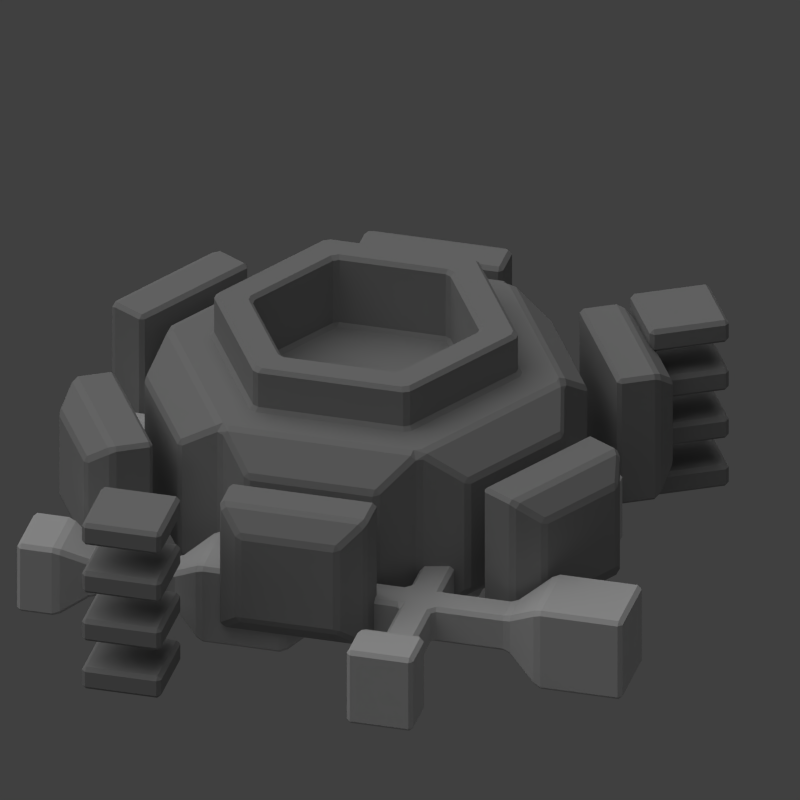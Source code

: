# Source: refuelling_module.blend  (saved by Blender 2.79.0; exported with 4.5.12 LTS)
import bpy
from mathutils import Matrix  # noqa: F401  (used for matrix-valued properties, if any)

bpy.ops.wm.read_factory_settings(use_empty=True)
scene = bpy.context.scene
scene.name = 'Scene'

# ---- collections
col_collection_1 = bpy.data.collections.new('Collection 1'); scene.collection.children.link(col_collection_1)

# ---- materials (node trees are filled in below, after node groups)
mat_material = bpy.data.materials.new('Material')
mat_material.alpha_threshold = 0.0
mat_material.use_transparent_shadow = False
mat_material.diffuse_color = (0.3428, 0.3428, 0.3428, 1.0)
mat_material.roughness = 0.5
mat_material.line_color = (0.0, 0.0, 0.0, 1.0)
mat_material_001 = bpy.data.materials.new('Material.001')
mat_material_001.alpha_threshold = 0.0
mat_material_001.use_transparent_shadow = False
mat_material_001.diffuse_color = (0.6383, 0.6383, 0.6383, 1.0)
mat_material_001.roughness = 0.5
mat_material_001.line_color = (0.0, 0.0, 0.0, 1.0)

# ---- material node trees

# ---- world
world_world = bpy.data.worlds.new('World'); scene.world = world_world
world_world.color = (0.05088, 0.05088, 0.05088)
world_world.use_sun_shadow = False
world_world.sun_shadow_jitter_overblur = 0.0
world_world.cycles.sampling_method = 'NONE'
world_world.cycles.sample_map_resolution = 256

# ---- cameras
cam_camera = bpy.data.cameras.new('Camera')
cam_camera.type = 'ORTHO'
cam_camera.clip_end = 100.0
cam_camera.lens = 35.0
cam_camera.sensor_width = 32.0
cam_camera.sensor_height = 18.0
cam_camera.ortho_scale = 19.5
cam_camera.dof.focus_distance = 0.0
cam_camera.dof.aperture_fstop = 128.0

# ---- lights
light_point = bpy.data.lights.new('Point', 'POINT')
light_point.transmission_factor = 0.0
light_point.shadow_buffer_clip_start = 0.5
light_point.shadow_soft_size = 0.1
light_point.shadow_maximum_resolution = 0.006
light_point.use_absolute_resolution = True
light_sun = bpy.data.lights.new('Sun', 'SUN')
light_sun.transmission_factor = 0.0
light_sun.angle = 1.571
light_sun.energy = 1.0
light_sun.shadow_buffer_clip_start = 0.5
light_sun.shadow_soft_size = 1.0
light_sun.shadow_cascade_max_distance = 1000.0
light_sun.cycles.use_multiple_importance_sampling = False

# ---- meshes
me_cube_002 = bpy.data.meshes.new('Cube.002')
me_cube_002.from_pydata([(-1.0, -1.0, -0.3077), (-1.0, -1.0, 0.3077), (-1.0, 1.0, -0.3077), (-1.0, 1.0, 0.3077), (1.0, -1.0, -0.3077), (1.0, -1.0, 0.3077), (1.0, 1.0, -0.3077), (1.0, 1.0, 0.3077)], [], [(0, 1, 3, 2), (2, 3, 7, 6), (6, 7, 5, 4), (4, 5, 1, 0), (2, 6, 4, 0), (7, 3, 1, 5)])
me_cube_002.materials.append(mat_material)
me_cube_002.use_remesh_preserve_volume = False
me_cube_002.use_remesh_preserve_attributes = False
me_cube_002.use_mirror_vertex_groups = False
me_cube_002.update()
me_cube_001 = bpy.data.meshes.new('Cube.001')
me_cube_001.from_pydata([(-1.0, -1.0, -0.3077), (-1.0, -1.0, 0.3077), (-1.0, 1.0, -0.3077), (-1.0, 1.0, 0.3077), (1.0, -1.0, -0.3077), (1.0, -1.0, 0.3077), (1.0, 1.0, -0.3077), (1.0, 1.0, 0.3077)], [], [(0, 1, 3, 2), (2, 3, 7, 6), (6, 7, 5, 4), (4, 5, 1, 0), (2, 6, 4, 0), (7, 3, 1, 5)])
me_cube_001.materials.append(mat_material)
me_cube_001.use_remesh_preserve_volume = False
me_cube_001.use_remesh_preserve_attributes = False
me_cube_001.use_mirror_vertex_groups = False
me_cube_001.update()
me_cube = bpy.data.meshes.new('Cube')
me_cube.from_pydata([(-1.496, -3.135, -1.523), (-1.496, -3.135, 1.504), (-1.496, -0.1077, -1.523), (-1.496, -0.1077, 1.504), (1.532, -3.135, -1.523), (1.532, -3.135, 1.504), (1.532, -0.1077, -1.523), (1.532, -0.1077, 1.504), (-1.008, -3.502, -1.035), (-1.008, -3.502, 1.016), (1.044, -3.502, 1.016), (1.044, -3.502, -1.035), (-1.008, -4.68, -1.035), (-1.008, -4.68, 1.016), (1.044, -4.68, 1.016), (1.044, -4.68, -1.035), (-1.008, -6.116, -1.035), (-1.008, -6.116, 1.016), (1.044, -6.116, 1.016), (1.044, -6.116, -1.035), (1.748, -4.943, 0.463), (1.748, -4.943, -0.4822), (1.748, -5.852, 0.463), (1.748, -5.852, -0.4822), (5.494, -4.943, 0.463), (5.494, -4.943, -0.4822), (5.494, -5.852, 0.463), (5.494, -5.852, -0.4822), (1.044, -4.68, 1.619), (-1.008, -4.68, 1.619), (1.044, -6.116, 1.619), (-1.008, -6.116, 1.619), (-1.008, -5.019, -0.4381), (-1.008, -5.019, 0.4189), (-1.008, -5.777, -0.4381), (-1.008, -5.777, 0.4189), (-3.22, -5.019, -0.4381), (-3.22, -5.019, 0.4189), (-3.22, -5.777, -0.4381), (-3.22, -5.777, 0.4189), (-3.692, -4.65, -0.8557), (-3.692, -4.65, 0.8364), (-3.692, -6.146, -0.8557), (-3.692, -6.146, 0.8364), (-5.19, -4.65, -0.8557), (-5.19, -4.65, 0.8364), (-5.19, -6.146, -0.8557), (-5.19, -6.146, 0.8364), (-4.035, -4.074, -0.4682), (-4.035, -4.074, 0.449), (-4.847, -4.074, -0.4682), (-4.847, -4.074, 0.449), (-5.863, -4.941, 0.5064), (-5.863, -5.854, 0.5064), (-5.863, -4.941, -0.5256), (-5.863, -5.854, -0.5256), (6.345, -4.504, 0.9198), (6.345, -4.504, -0.939), (6.345, -6.291, 0.9198), (6.345, -6.291, -0.939), (7.695, -4.504, 0.9198), (7.695, -4.504, -0.939), (7.695, -6.291, 0.9198), (7.695, -6.291, -0.939), (-0.608, -6.748, -0.6355), (-0.608, -6.748, 0.6163), (0.6439, -6.748, 0.6163), (0.6439, -6.748, -0.6355), (-0.608, -9.964, -0.6355), (-0.608, -9.964, 0.6163), (0.6439, -9.964, 0.6163), (0.6439, -9.964, -0.6355), (-1.047, -9.964, -1.074), (-1.047, -9.964, 1.055), (1.083, -9.964, 1.055), (1.083, -9.964, -1.074), (-1.047, -11.92, -1.074), (-1.047, -11.92, 1.055), (1.083, -11.92, 1.055), (1.083, -11.92, -1.074), (-1.85, -10.49, -0.497), (-1.85, -10.49, 0.4778), (1.886, -10.49, 0.4778), (1.886, -10.49, -0.497), (-1.85, -11.39, -0.497), (-1.85, -11.39, 0.4778), (1.886, -11.39, 0.4778), (1.886, -11.39, -0.497), (-3.871, -10.49, -0.497), (-3.871, -10.49, 0.4778), (3.907, -10.49, 0.4778), (3.907, -10.49, -0.497), (-3.871, -11.39, -0.497), (-3.871, -11.39, 0.4778), (3.907, -11.39, 0.4778), (3.907, -11.39, -0.497), (-4.675, -10.07, -0.9596), (-4.675, -10.07, 0.9404), (-4.675, -11.81, -0.9596), (-4.675, -11.81, 0.9404), (-5.675, -10.07, -0.9596), (-5.675, -10.07, 0.9404), (-5.675, -11.81, -0.9596), (-5.675, -11.81, 0.9404), (4.702, -10.49, 0.4778), (4.702, -10.49, -0.497), (4.702, -11.39, 0.4778), (4.702, -11.39, -0.497), (3.907, -8.889, 0.4778), (3.907, -8.889, -0.497), (4.702, -8.889, 0.4778), (4.702, -8.889, -0.497), (3.537, -8.38, 0.9308), (3.537, -8.38, -0.9501), (5.072, -8.38, 0.9308), (5.072, -8.38, -0.9501), (3.537, -7.035, 0.9308), (3.537, -7.035, -0.9501), (5.072, -7.035, 0.9308), (5.072, -7.035, -0.9501), (3.907, -13.1, 0.4778), (3.907, -13.1, -0.497), (4.702, -13.1, 0.4778), (4.702, -13.1, -0.497), (3.467, -13.67, 1.017), (3.467, -13.67, -1.036), (5.142, -13.67, 1.017), (5.142, -13.67, -1.036), (3.467, -14.88, 1.017), (3.467, -14.88, -1.036), (5.142, -14.88, 1.017), (5.142, -14.88, -1.036), (6.596, -10.49, 0.4778), (6.596, -10.49, -0.497), (6.596, -11.39, 0.4778), (6.596, -11.39, -0.497), (7.488, -9.932, 1.089), (7.488, -9.932, -1.109), (7.488, -11.95, 1.089), (7.488, -11.95, -1.109), (9.639, -9.932, 1.089), (9.639, -9.932, -1.109), (9.639, -11.95, 1.089), (9.639, -11.95, -1.109)], [], [(0, 1, 3, 2), (2, 3, 7, 6), (6, 7, 5, 4), (1, 0, 8, 9), (2, 6, 4, 0), (7, 3, 1, 5), (9, 8, 12, 13), (0, 4, 11, 8), (5, 1, 9, 10), (4, 5, 10, 11), (14, 13, 29, 28), (10, 9, 13, 14), (11, 10, 14, 15), (8, 11, 15, 12), (18, 17, 65, 66), (19, 15, 21, 23), (12, 15, 19, 16), (17, 13, 33, 35), (23, 21, 25, 27), (15, 14, 20, 21), (14, 18, 22, 20), (18, 19, 23, 22), (26, 27, 59, 58), (22, 23, 27, 26), (20, 22, 26, 24), (21, 20, 24, 25), (28, 29, 31, 30), (13, 17, 31, 29), (18, 14, 28, 30), (17, 18, 30, 31), (32, 34, 38, 36), (16, 17, 35, 34), (12, 16, 34, 32), (13, 12, 32, 33), (39, 37, 41, 43), (34, 35, 39, 38), (35, 33, 37, 39), (33, 32, 36, 37), (43, 41, 45, 47), (37, 36, 40, 41), (36, 38, 42, 40), (38, 39, 43, 42), (44, 46, 55, 54), (41, 40, 48, 49), (40, 42, 46, 44), (42, 43, 47, 46), (47, 45, 52, 53), (40, 44, 50, 48), (45, 41, 49, 51), (44, 45, 51, 50), (45, 44, 54, 52), (52, 54, 55, 53), (46, 47, 53, 55), (59, 57, 61, 63), (24, 26, 58, 56), (25, 24, 56, 57), (27, 25, 57, 59), (61, 60, 62, 63), (58, 59, 63, 62), (56, 58, 62, 60), (57, 56, 60, 61), (64, 67, 71, 68), (19, 18, 66, 67), (16, 19, 67, 64), (17, 16, 64, 65), (68, 71, 75, 72), (65, 64, 68, 69), (66, 65, 69, 70), (67, 66, 70, 71), (78, 79, 87, 86), (69, 68, 72, 73), (70, 69, 73, 74), (71, 70, 74, 75), (79, 78, 77, 76), (74, 73, 77, 78), (73, 72, 80, 81), (72, 75, 79, 76), (51, 49, 48, 50), (80, 84, 92, 88), (82, 86, 94, 90), (74, 78, 86, 82), (72, 76, 84, 80), (75, 74, 82, 83), (76, 77, 85, 84), (79, 75, 83, 87), (77, 73, 81, 85), (88, 92, 98, 96), (91, 90, 108, 109), (84, 85, 93, 92), (81, 80, 88, 89), (87, 83, 91, 95), (85, 81, 89, 93), (86, 87, 95, 94), (83, 82, 90, 91), (99, 97, 101, 103), (92, 93, 99, 98), (89, 88, 96, 97), (93, 89, 97, 99), (101, 100, 102, 103), (98, 99, 103, 102), (96, 98, 102, 100), (97, 96, 100, 101), (104, 106, 134, 132), (90, 94, 106, 104), (95, 91, 105, 107), (95, 107, 123, 121), (111, 109, 113, 115), (104, 105, 111, 110), (105, 91, 109, 111), (90, 104, 110, 108), (112, 114, 118, 116), (110, 111, 115, 114), (108, 110, 114, 112), (109, 108, 112, 113), (117, 116, 118, 119), (113, 112, 116, 117), (115, 113, 117, 119), (114, 115, 119, 118), (121, 123, 127, 125), (107, 106, 122, 123), (106, 94, 120, 122), (94, 95, 121, 120), (126, 124, 128, 130), (123, 122, 126, 127), (122, 120, 124, 126), (120, 121, 125, 124), (128, 129, 131, 130), (124, 125, 129, 128), (125, 127, 131, 129), (127, 126, 130, 131), (134, 135, 139, 138), (105, 104, 132, 133), (107, 105, 133, 135), (106, 107, 135, 134), (136, 138, 142, 140), (132, 134, 138, 136), (133, 132, 136, 137), (135, 133, 137, 139), (141, 140, 142, 143), (137, 136, 140, 141), (139, 137, 141, 143), (138, 139, 143, 142)])
me_cube.materials.append(mat_material_001)
me_cube.use_remesh_preserve_volume = False
me_cube.use_remesh_preserve_attributes = False
me_cube.use_mirror_vertex_groups = False
me_cube.update()
me_cylinder_002 = bpy.data.meshes.new('Cylinder.002')
me_cylinder_002.from_pydata([(-5.009, 4.768e-07, -0.4207), (-5.009, 4.768e-07, 4.311), (-2.504, 4.337, -0.4207), (-2.504, 4.337, 4.311), (2.504, 4.337, -0.4207), (2.504, 4.337, 4.311), (5.009, -9.537e-07, -0.4207), (5.009, -9.537e-07, 4.311), (2.504, -4.337, -0.4207), (2.504, -4.337, 4.311), (-2.504, -4.337, -0.4207), (-2.504, -4.337, 4.311), (-1.93, 3.343, 4.311), (-3.86, 2.582e-07, 4.311), (1.93, 3.343, 4.311), (3.86, -8.443e-07, 4.311), (1.93, -3.343, 4.311), (-1.93, -3.343, 4.311), (-1.93, 3.343, 5.458), (-3.86, 2.582e-07, 5.458), (1.93, 3.343, 5.458), (3.86, -8.443e-07, 5.458), (1.93, -3.343, 5.458), (-1.93, -3.343, 5.458), (-1.44, 2.493, 5.458), (-2.879, 7.136e-08, 5.458), (1.44, 2.493, 5.458), (2.879, -7.509e-07, 5.458), (1.44, -2.493, 5.458), (-1.44, -2.493, 5.458), (-1.44, 2.493, 3.514), (-2.879, 7.136e-08, 3.514), (1.44, 2.493, 3.514), (2.879, -7.509e-07, 3.514), (1.44, -2.493, 3.514), (-1.44, -2.493, 3.514), (-5.304, 1.161, 0.39), (-5.304, 1.161, 3.5), (-3.658, 4.013, 3.5), (-3.658, 4.013, 0.39), (-1.646, 5.174, 0.39), (-1.646, 5.174, 3.5), (1.646, 5.174, 3.5), (1.646, 5.174, 0.39), (3.658, 4.013, 0.39), (3.658, 4.013, 3.5), (5.304, 1.161, 3.5), (5.304, 1.161, 0.39), (5.304, -1.161, 0.39), (5.304, -1.161, 3.5), (3.658, -4.013, 3.5), (3.658, -4.013, 0.39), (-3.658, -4.013, 0.39), (-3.658, -4.013, 3.5), (-5.304, -1.161, 3.5), (-5.304, -1.161, 0.39), (1.646, -5.174, 0.39), (1.646, -5.174, 3.5), (-1.646, -5.174, 3.5), (-1.646, -5.174, 0.39), (-6.008, 1.316, 0.1836), (-6.008, 1.316, 3.707), (-4.143, 4.545, 3.707), (-4.143, 4.545, 0.1836), (-1.865, 5.861, 0.1836), (-1.865, 5.861, 3.707), (1.865, 5.861, 3.707), (1.865, 5.861, 0.1836), (4.143, 4.545, 0.1836), (4.143, 4.545, 3.707), (6.008, 1.316, 3.707), (6.008, 1.316, 0.1836), (6.008, -1.316, 0.1836), (6.008, -1.316, 3.707), (4.143, -4.545, 3.707), (4.143, -4.545, 0.1836), (-4.143, -4.545, 0.1836), (-4.143, -4.545, 3.707), (-6.008, -1.316, 3.707), (-6.008, -1.316, 0.1836), (1.865, -5.861, 0.1836), (1.865, -5.861, 3.707), (-1.865, -5.861, 3.707), (-1.865, -5.861, 0.1836), (-6.905, 1.833, 3.707), (-6.905, 1.833, 0.1836), (-5.04, 5.063, 3.707), (-5.04, 5.063, 0.1836), (-1.865, 6.896, 3.707), (-1.865, 6.896, 0.1836), (1.865, 6.896, 3.707), (1.865, 6.896, 0.1836), (5.04, 5.063, 3.707), (5.04, 5.063, 0.1836), (6.905, 1.833, 3.707), (6.905, 1.833, 0.1836), (6.905, -1.833, 3.707), (6.905, -1.833, 0.1836), (5.04, -5.063, 3.707), (5.04, -5.063, 0.1836), (-5.04, -5.063, 3.707), (-5.04, -5.063, 0.1836), (-6.905, -1.833, 3.707), (-6.905, -1.833, 0.1836), (1.865, -6.896, 3.707), (1.865, -6.896, 0.1836), (-1.865, -6.896, 3.707), (-1.865, -6.896, 0.1836), (-7.062, 2.631, 3.129), (-7.062, 2.631, 0.7618), (-5.809, 4.8, 3.129), (-5.809, 4.8, 0.7618), (-1.253, 7.431, 3.129), (-1.253, 7.431, 0.7618), (1.253, 7.431, 3.129), (1.253, 7.431, 0.7618), (5.809, 4.8, 3.129), (5.809, 4.8, 0.7618), (7.062, 2.631, 3.129), (7.062, 2.631, 0.7618), (7.062, -2.631, 3.129), (7.062, -2.631, 0.7618), (5.809, -4.8, 3.129), (5.809, -4.8, 0.7618), (-5.809, -4.8, 3.129), (-5.809, -4.8, 0.7618), (-7.062, -2.631, 3.129), (-7.062, -2.631, 0.7618), (1.253, -7.431, 3.129), (1.253, -7.431, 0.7618), (-1.253, -7.431, 3.129), (-1.253, -7.431, 0.7618)], [], [(3, 1, 13, 12), (0, 2, 4, 6, 8, 10), (13, 17, 23, 19), (7, 5, 14, 15), (1, 11, 17, 13), (9, 7, 15, 16), (5, 3, 12, 14), (11, 9, 16, 17), (23, 22, 28, 29), (16, 15, 21, 22), (14, 12, 18, 20), (17, 16, 22, 23), (15, 14, 20, 21), (12, 13, 19, 18), (25, 29, 35, 31), (21, 20, 26, 27), (18, 19, 25, 24), (19, 23, 29, 25), (22, 21, 27, 28), (20, 18, 24, 26), (30, 31, 35, 34, 33, 32), (28, 27, 33, 34), (26, 24, 30, 32), (29, 28, 34, 35), (27, 26, 32, 33), (24, 25, 31, 30), (36, 37, 38, 39), (1, 37, 36, 0), (3, 38, 37, 1), (2, 39, 38, 3), (0, 36, 39, 2), (40, 41, 42, 43), (3, 41, 40, 2), (5, 42, 41, 3), (4, 43, 42, 5), (2, 40, 43, 4), (44, 45, 46, 47), (5, 45, 44, 4), (7, 46, 45, 5), (6, 47, 46, 7), (4, 44, 47, 6), (48, 49, 50, 51), (7, 49, 48, 6), (9, 50, 49, 7), (8, 51, 50, 9), (6, 48, 51, 8), (52, 53, 54, 55), (11, 53, 52, 10), (1, 54, 53, 11), (0, 55, 54, 1), (10, 52, 55, 0), (56, 57, 58, 59), (9, 57, 56, 8), (11, 58, 57, 9), (10, 59, 58, 11), (8, 56, 59, 10), (60, 63, 62, 61), (64, 67, 66, 65), (68, 71, 70, 69), (72, 75, 74, 73), (76, 79, 78, 77), (80, 83, 82, 81), (88, 90, 114, 112), (97, 96, 120, 121), (103, 101, 125, 127), (89, 88, 112, 113), (95, 93, 117, 119), (102, 103, 127, 126), (65, 66, 90, 88), (80, 81, 104, 105), (73, 74, 98, 96), (66, 67, 91, 90), (81, 82, 106, 104), (74, 75, 99, 98), (67, 64, 89, 91), (82, 83, 107, 106), (60, 61, 84, 85), (75, 72, 97, 99), (68, 69, 92, 93), (83, 80, 105, 107), (61, 62, 86, 84), (76, 77, 100, 101), (69, 70, 94, 92), (62, 63, 87, 86), (77, 78, 102, 100), (70, 71, 95, 94), (63, 60, 85, 87), (78, 79, 103, 102), (71, 68, 93, 95), (64, 65, 88, 89), (79, 76, 101, 103), (72, 73, 96, 97), (109, 108, 110, 111), (113, 112, 114, 115), (117, 116, 118, 119), (121, 120, 122, 123), (125, 124, 126, 127), (129, 128, 130, 131), (105, 104, 128, 129), (96, 98, 122, 120), (90, 91, 115, 114), (104, 106, 130, 128), (98, 99, 123, 122), (91, 89, 113, 115), (106, 107, 131, 130), (85, 84, 108, 109), (99, 97, 121, 123), (93, 92, 116, 117), (107, 105, 129, 131), (84, 86, 110, 108), (101, 100, 124, 125), (92, 94, 118, 116), (86, 87, 111, 110), (100, 102, 126, 124), (94, 95, 119, 118), (87, 85, 109, 111)])
me_cylinder_002.materials.append(mat_material)
me_cylinder_002.use_remesh_preserve_volume = False
me_cylinder_002.use_remesh_preserve_attributes = False
me_cylinder_002.use_mirror_vertex_groups = False
me_cylinder_002.update()

# ---- objects
ob_cube_002 = bpy.data.objects.new('Cube.002', me_cube_002)
ob_cube_001 = bpy.data.objects.new('Cube.001', me_cube_001)
ob_point = bpy.data.objects.new('Point', light_point)
ob_cube = bpy.data.objects.new('Cube', me_cube)
ob_cylinder_002 = bpy.data.objects.new('Cylinder.002', me_cylinder_002)
ob_sun = bpy.data.objects.new('Sun', light_sun)
ob_camera = bpy.data.objects.new('Camera', cam_camera)

# ---- transforms, parenting, visibility, modifiers, constraints
ob_cube_002.location = (7.552, -5.026, -1.135)
ob_cube_002.rotation_euler = (0.0, -0.0, -2.094)
ob_cube_002.lineart.crease_threshold = 0.0
_m = ob_cube_002.modifiers.new('Bevel', 'BEVEL')
_m.limit_method = 'NONE'
_m.spread = 0.0
_m = ob_cube_002.modifiers.new('Array', 'ARRAY')
_m.count = 4
_m.use_constant_offset = True
_m.constant_offset_displace = (0.0, 0.0, 1.35)
_m.use_relative_offset = False
ob_cube_001.location = (-8.881, -2.554, -1.135)
ob_cube_001.rotation_euler = (0.0, -0.0, -1.047)
ob_cube_001.lineart.crease_threshold = 0.0
_m = ob_cube_001.modifiers.new('Bevel', 'BEVEL')
_m.limit_method = 'NONE'
_m.spread = 0.0
_m = ob_cube_001.modifiers.new('Array', 'ARRAY')
_m.count = 4
_m.use_constant_offset = True
_m.constant_offset_displace = (0.0, 0.0, 1.35)
_m.use_relative_offset = False
ob_point.location = (-5.789, -17.17, 4.812)
ob_point.lineart.crease_threshold = 0.0
ob_cube.location = (3.739, 1.961, 0.03089)
ob_cube.rotation_euler = (0.0, -0.0, -1.047)
ob_cube.lineart.crease_threshold = 0.0
_m = ob_cube.modifiers.new('Bevel', 'BEVEL')
_m.limit_method = 'NONE'
_m.spread = 0.0
ob_cylinder_002.location = (-0.04977, -1.82, -0.6131)
ob_cylinder_002.lineart.crease_threshold = 0.0
_m = ob_cylinder_002.modifiers.new('Bevel', 'BEVEL')
_m.limit_method = 'NONE'
_m.spread = 0.0
ob_sun.location = (0.7973, 7.599, 4.7)
ob_sun.rotation_euler = (-0.4189, -0.1396, 0.2094)
ob_sun.lineart.crease_threshold = 0.0
ob_camera.location = (-8.039, -10.98, 9.401)
ob_camera.rotation_euler = (1.047, 0.0, -0.7854)
ob_camera.lock_rotations_4d = False
ob_camera.empty_display_type = 'ARROWS'
ob_camera.color = (0.0, 0.0, 0.0, 0.0)
ob_camera.display_type = 'WIRE'
ob_camera.lineart.crease_threshold = 0.0

# ---- collection membership
col_collection_1.objects.link(ob_cube_002)
col_collection_1.objects.link(ob_cube_001)
col_collection_1.objects.link(ob_point)
col_collection_1.objects.link(ob_cube)
col_collection_1.objects.link(ob_cylinder_002)
col_collection_1.objects.link(ob_sun)
col_collection_1.objects.link(ob_camera)

# ---- scene / render settings (as saved in the file)
scene.camera = ob_camera
scene.frame_start = 1; scene.frame_end = 1; scene.frame_set(2)
scene.render.engine = 'BLENDER_EEVEE_NEXT'
scene.render.image_settings.compression = 90
scene.render.resolution_x = 600
scene.render.resolution_y = 600
scene.render.dither_intensity = 0.0
scene.render.film_transparent = True
scene.render.bake_margin = 2
scene.render.bake_bias = 0.0
scene.cycles.use_denoising = False
scene.cycles.samples = 10
scene.cycles.sampling_pattern = 'TABULATED_SOBOL'
scene.cycles.light_sampling_threshold = 0.0
scene.cycles.use_adaptive_sampling = False
scene.cycles.use_light_tree = False
scene.cycles.blur_glossy = 0.0
scene.cycles.volume_bounces = 1
scene.cycles.pixel_filter_type = 'GAUSSIAN'
scene.cycles.sample_clamp_indirect = 0.0
scene.view_settings.view_transform = 'Standard'
bpy.context.view_layer.update()

